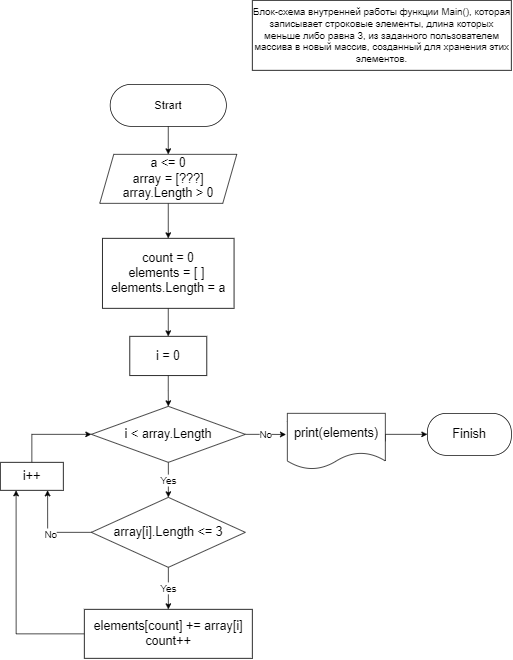

The diagram above was exported from draw.io. Its source (the exported page's mxGraphModel, read from the mxfile embedded in the PNG):
<mxGraphModel dx="1019" dy="1183" grid="1" gridSize="10" guides="1" tooltips="1" connect="1" arrows="1" fold="1" page="1" pageScale="1" pageWidth="827" pageHeight="1169" math="0" shadow="0">
  <root>
    <mxCell id="0" />
    <mxCell id="1" parent="0" />
    <mxCell id="UrEGCJYHZ9n_cUcTURkK-3" style="edgeStyle=orthogonalEdgeStyle;rounded=0;orthogonalLoop=1;jettySize=auto;html=1;exitX=0.5;exitY=1;exitDx=0;exitDy=0;entryX=0.5;entryY=0;entryDx=0;entryDy=0;" parent="1" source="UrEGCJYHZ9n_cUcTURkK-1" target="UrEGCJYHZ9n_cUcTURkK-2" edge="1">
      <mxGeometry relative="1" as="geometry" />
    </mxCell>
    <mxCell id="UrEGCJYHZ9n_cUcTURkK-1" value="&lt;font size=&quot;3&quot;&gt;Strart&lt;/font&gt;" style="rounded=1;whiteSpace=wrap;html=1;arcSize=50;" parent="1" vertex="1">
      <mxGeometry x="166.88" y="150" width="166" height="60" as="geometry" />
    </mxCell>
    <mxCell id="UrEGCJYHZ9n_cUcTURkK-5" style="edgeStyle=orthogonalEdgeStyle;rounded=0;orthogonalLoop=1;jettySize=auto;html=1;exitX=0.5;exitY=1;exitDx=0;exitDy=0;" parent="1" source="UrEGCJYHZ9n_cUcTURkK-2" target="UrEGCJYHZ9n_cUcTURkK-4" edge="1">
      <mxGeometry relative="1" as="geometry" />
    </mxCell>
    <mxCell id="UrEGCJYHZ9n_cUcTURkK-2" value="&lt;font style=&quot;font-size: 18px;&quot;&gt;a &amp;lt;= 0&lt;br&gt;array = [???]&lt;br&gt;array.Length &amp;gt; 0&lt;br&gt;&lt;/font&gt;" style="shape=parallelogram;perimeter=parallelogramPerimeter;whiteSpace=wrap;html=1;fixedSize=1;" parent="1" vertex="1">
      <mxGeometry x="152.01" y="250" width="195.75" height="70" as="geometry" />
    </mxCell>
    <mxCell id="UrEGCJYHZ9n_cUcTURkK-37" style="edgeStyle=orthogonalEdgeStyle;rounded=0;orthogonalLoop=1;jettySize=auto;html=1;exitX=0.5;exitY=1;exitDx=0;exitDy=0;entryX=0.5;entryY=0;entryDx=0;entryDy=0;" parent="1" source="UrEGCJYHZ9n_cUcTURkK-4" target="UrEGCJYHZ9n_cUcTURkK-16" edge="1">
      <mxGeometry relative="1" as="geometry" />
    </mxCell>
    <mxCell id="UrEGCJYHZ9n_cUcTURkK-4" value="&lt;font style=&quot;font-size: 18px;&quot;&gt;count = 0&lt;br&gt;elements = [ ]&amp;nbsp;&lt;br&gt;elements.Length = a&lt;/font&gt;" style="rounded=0;whiteSpace=wrap;html=1;" parent="1" vertex="1">
      <mxGeometry x="155.89" y="370" width="187.99" height="100" as="geometry" />
    </mxCell>
    <mxCell id="UrEGCJYHZ9n_cUcTURkK-19" style="edgeStyle=orthogonalEdgeStyle;rounded=0;orthogonalLoop=1;jettySize=auto;html=1;exitX=0.5;exitY=1;exitDx=0;exitDy=0;entryX=0.5;entryY=0;entryDx=0;entryDy=0;" parent="1" source="UrEGCJYHZ9n_cUcTURkK-16" target="UrEGCJYHZ9n_cUcTURkK-18" edge="1">
      <mxGeometry relative="1" as="geometry" />
    </mxCell>
    <mxCell id="UrEGCJYHZ9n_cUcTURkK-16" value="&lt;font style=&quot;font-size: 18px;&quot;&gt;i = 0&lt;/font&gt;" style="rounded=0;whiteSpace=wrap;html=1;" parent="1" vertex="1">
      <mxGeometry x="194.88" y="510" width="110" height="56" as="geometry" />
    </mxCell>
    <mxCell id="UrEGCJYHZ9n_cUcTURkK-33" value="&lt;font style=&quot;font-size: 14px;&quot;&gt;No&lt;/font&gt;" style="edgeStyle=orthogonalEdgeStyle;rounded=0;orthogonalLoop=1;jettySize=auto;html=1;exitX=1;exitY=0.5;exitDx=0;exitDy=0;entryX=-0.014;entryY=0.378;entryDx=0;entryDy=0;entryPerimeter=0;" parent="1" source="UrEGCJYHZ9n_cUcTURkK-18" target="UrEGCJYHZ9n_cUcTURkK-32" edge="1">
      <mxGeometry relative="1" as="geometry">
        <Array as="points">
          <mxPoint x="393" y="650" />
          <mxPoint x="393" y="650" />
        </Array>
      </mxGeometry>
    </mxCell>
    <mxCell id="FxKxf3okNTDntgMFxJ2p-1" value="&lt;font style=&quot;font-size: 14px;&quot;&gt;Yes&lt;/font&gt;" style="edgeStyle=orthogonalEdgeStyle;rounded=0;orthogonalLoop=1;jettySize=auto;html=1;exitX=0.5;exitY=1;exitDx=0;exitDy=0;" edge="1" parent="1" source="UrEGCJYHZ9n_cUcTURkK-18" target="UrEGCJYHZ9n_cUcTURkK-23">
      <mxGeometry relative="1" as="geometry" />
    </mxCell>
    <mxCell id="UrEGCJYHZ9n_cUcTURkK-18" value="&lt;font style=&quot;font-size: 18px;&quot;&gt;i &amp;lt; array.Length&lt;/font&gt;" style="rhombus;whiteSpace=wrap;html=1;" parent="1" vertex="1">
      <mxGeometry x="140" y="610" width="220" height="80" as="geometry" />
    </mxCell>
    <mxCell id="UrEGCJYHZ9n_cUcTURkK-30" value="&lt;font style=&quot;font-size: 14px;&quot;&gt;Yes&lt;/font&gt;" style="edgeStyle=orthogonalEdgeStyle;rounded=0;orthogonalLoop=1;jettySize=auto;html=1;exitX=0.5;exitY=1;exitDx=0;exitDy=0;entryX=0.5;entryY=0;entryDx=0;entryDy=0;" parent="1" source="UrEGCJYHZ9n_cUcTURkK-23" target="UrEGCJYHZ9n_cUcTURkK-29" edge="1">
      <mxGeometry relative="1" as="geometry" />
    </mxCell>
    <mxCell id="FxKxf3okNTDntgMFxJ2p-8" style="edgeStyle=orthogonalEdgeStyle;rounded=0;orthogonalLoop=1;jettySize=auto;html=1;exitX=0;exitY=0.5;exitDx=0;exitDy=0;entryX=0.75;entryY=1;entryDx=0;entryDy=0;" edge="1" parent="1" source="UrEGCJYHZ9n_cUcTURkK-23" target="FxKxf3okNTDntgMFxJ2p-2">
      <mxGeometry relative="1" as="geometry" />
    </mxCell>
    <mxCell id="FxKxf3okNTDntgMFxJ2p-9" value="&lt;font style=&quot;font-size: 14px;&quot;&gt;No&lt;/font&gt;" style="edgeLabel;html=1;align=center;verticalAlign=middle;resizable=0;points=[];" vertex="1" connectable="0" parent="FxKxf3okNTDntgMFxJ2p-8">
      <mxGeometry x="-0.0531" y="2" relative="1" as="geometry">
        <mxPoint as="offset" />
      </mxGeometry>
    </mxCell>
    <mxCell id="UrEGCJYHZ9n_cUcTURkK-23" value="&lt;font style=&quot;font-size: 18px;&quot;&gt;array[i].Length &amp;lt;= 3&lt;/font&gt;" style="rhombus;whiteSpace=wrap;html=1;" parent="1" vertex="1">
      <mxGeometry x="140" y="740" width="220" height="100" as="geometry" />
    </mxCell>
    <mxCell id="FxKxf3okNTDntgMFxJ2p-7" style="edgeStyle=orthogonalEdgeStyle;rounded=0;orthogonalLoop=1;jettySize=auto;html=1;exitX=0;exitY=0.5;exitDx=0;exitDy=0;entryX=0.25;entryY=1;entryDx=0;entryDy=0;" edge="1" parent="1" source="UrEGCJYHZ9n_cUcTURkK-29" target="FxKxf3okNTDntgMFxJ2p-2">
      <mxGeometry relative="1" as="geometry" />
    </mxCell>
    <mxCell id="UrEGCJYHZ9n_cUcTURkK-29" value="&lt;font style=&quot;font-size: 18px;&quot;&gt;elements[count] += array[i]&lt;br&gt;count++&lt;/font&gt;" style="rounded=0;whiteSpace=wrap;html=1;" parent="1" vertex="1">
      <mxGeometry x="130" y="900" width="240" height="70" as="geometry" />
    </mxCell>
    <mxCell id="UrEGCJYHZ9n_cUcTURkK-35" style="edgeStyle=orthogonalEdgeStyle;rounded=0;orthogonalLoop=1;jettySize=auto;html=1;exitX=1;exitY=0.5;exitDx=0;exitDy=0;entryX=0;entryY=0.5;entryDx=0;entryDy=0;" parent="1" source="UrEGCJYHZ9n_cUcTURkK-32" target="UrEGCJYHZ9n_cUcTURkK-34" edge="1">
      <mxGeometry relative="1" as="geometry">
        <Array as="points">
          <mxPoint x="560" y="650" />
        </Array>
      </mxGeometry>
    </mxCell>
    <mxCell id="UrEGCJYHZ9n_cUcTURkK-32" value="&lt;font style=&quot;font-size: 18px;&quot;&gt;print(elements)&lt;/font&gt;" style="shape=document;whiteSpace=wrap;html=1;boundedLbl=1;" parent="1" vertex="1">
      <mxGeometry x="420" y="620" width="140" height="80" as="geometry" />
    </mxCell>
    <mxCell id="UrEGCJYHZ9n_cUcTURkK-34" value="&lt;font style=&quot;font-size: 18px;&quot;&gt;Finish&lt;/font&gt;" style="rounded=1;whiteSpace=wrap;html=1;arcSize=45;" parent="1" vertex="1">
      <mxGeometry x="620" y="620" width="120" height="60" as="geometry" />
    </mxCell>
    <mxCell id="UrEGCJYHZ9n_cUcTURkK-36" value="&lt;font style=&quot;font-size: 14px;&quot;&gt;Блок-схема внутренней работы функции Main(), которая записывает строковые элементы, длина которых меньше либо равна 3, из заданного пользователем массива в новый массив, созданный для хранения этих элементов.&lt;/font&gt;" style="rounded=0;whiteSpace=wrap;html=1;" parent="1" vertex="1">
      <mxGeometry x="370" y="30" width="370" height="100" as="geometry" />
    </mxCell>
    <mxCell id="FxKxf3okNTDntgMFxJ2p-6" style="edgeStyle=orthogonalEdgeStyle;rounded=0;orthogonalLoop=1;jettySize=auto;html=1;exitX=0.5;exitY=0;exitDx=0;exitDy=0;entryX=0;entryY=0.5;entryDx=0;entryDy=0;" edge="1" parent="1" source="FxKxf3okNTDntgMFxJ2p-2" target="UrEGCJYHZ9n_cUcTURkK-18">
      <mxGeometry relative="1" as="geometry" />
    </mxCell>
    <mxCell id="FxKxf3okNTDntgMFxJ2p-2" value="&lt;font style=&quot;font-size: 18px;&quot;&gt;i++&lt;/font&gt;" style="rounded=0;whiteSpace=wrap;html=1;" vertex="1" parent="1">
      <mxGeometry x="10" y="690" width="90" height="40" as="geometry" />
    </mxCell>
  </root>
</mxGraphModel>